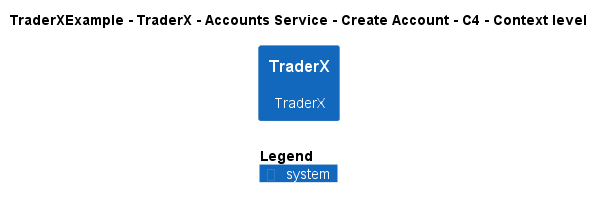

The diagram above was rendered by PlantUML. Its source (embedded in the PNG):
@startuml
!include ..\..\..\..\..\..\..\.c4s\C4_Context.puml

AddElementTag("c4interflow:lifecycle:new", $bgColor=green, $fontColor=#ffffff, $borderColor=green, $shadowing="False")
AddElementTag("c4interflow:lifecycle:changed", $bgColor=orange, $fontColor=#ffffff, $borderColor=orange, $shadowing="False")
AddElementTag("c4interflow:lifecycle:removed", $bgColor=red, $fontColor=#ffffff, $borderColor=red, $shadowing="False")

AddRelTag("c4interflow:lifecycle:new", $textColor=green, $lineColor=green)
AddRelTag("c4interflow:lifecycle:changed", $textColor=orange, $lineColor=orange)
AddRelTag("c4interflow:lifecycle:removed", $textColor=red, $lineColor=red)

SHOW_PERSON_PORTRAIT()
LAYOUT_TOP_DOWN()

skinparam linetype polyline

title TraderXExample - TraderX - Accounts Service - Create Account - C4 - Context level

System(TraderXExample.SoftwareSystems.TraderX, "TraderX", "TraderX")



SHOW_LEGEND()
@enduml